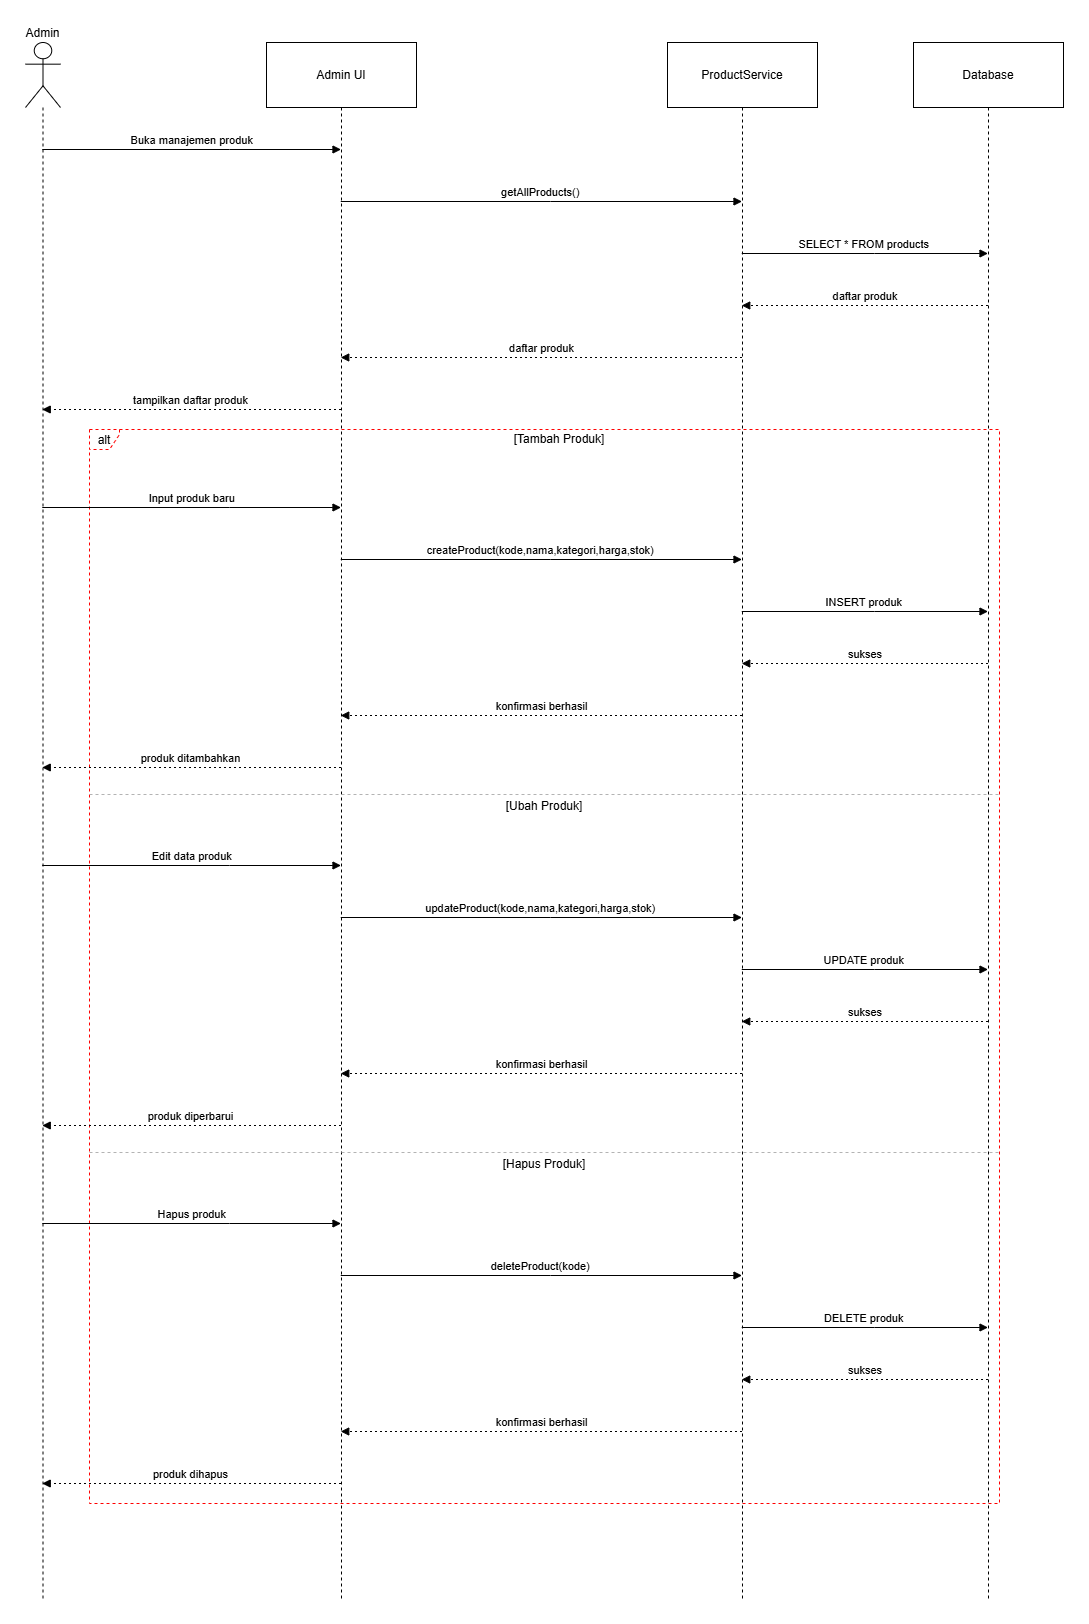

The diagram above was exported from draw.io. Its source (the exported page's mxGraphModel, read from the mxfile embedded in the PNG):
<mxGraphModel dx="1435" dy="760" grid="1" gridSize="10" guides="1" tooltips="1" connect="1" arrows="1" fold="1" page="1" pageScale="1" pageWidth="1169" pageHeight="1654" math="0" shadow="0">
  <root>
    <mxCell id="0" />
    <mxCell id="1" parent="0" />
    <mxCell id="RcDhV9G5aiCwUivQlVFD-1" parent="1" style="shape=umlLifeline;perimeter=lifelinePerimeter;whiteSpace=wrap;container=1;dropTarget=0;collapsible=0;recursiveResize=0;outlineConnect=0;portConstraint=eastwest;newEdgeStyle={&quot;edgeStyle&quot;:&quot;elbowEdgeStyle&quot;,&quot;elbow&quot;:&quot;vertical&quot;,&quot;curved&quot;:0,&quot;rounded&quot;:0};participant=umlActor;verticalAlign=bottom;labelPosition=center;verticalLabelPosition=top;align=center;size=65;" value="Admin" vertex="1">
      <mxGeometry height="1556" width="35" x="20" y="20" as="geometry" />
    </mxCell>
    <mxCell id="RcDhV9G5aiCwUivQlVFD-2" parent="1" style="shape=umlLifeline;perimeter=lifelinePerimeter;whiteSpace=wrap;container=1;dropTarget=0;collapsible=0;recursiveResize=0;outlineConnect=0;portConstraint=eastwest;newEdgeStyle={&quot;edgeStyle&quot;:&quot;elbowEdgeStyle&quot;,&quot;elbow&quot;:&quot;vertical&quot;,&quot;curved&quot;:0,&quot;rounded&quot;:0};size=65;" value="Admin UI" vertex="1">
      <mxGeometry height="1556" width="150" x="261" y="20" as="geometry" />
    </mxCell>
    <mxCell id="RcDhV9G5aiCwUivQlVFD-3" parent="1" style="shape=umlLifeline;perimeter=lifelinePerimeter;whiteSpace=wrap;container=1;dropTarget=0;collapsible=0;recursiveResize=0;outlineConnect=0;portConstraint=eastwest;newEdgeStyle={&quot;edgeStyle&quot;:&quot;elbowEdgeStyle&quot;,&quot;elbow&quot;:&quot;vertical&quot;,&quot;curved&quot;:0,&quot;rounded&quot;:0};size=65;" value="ProductService" vertex="1">
      <mxGeometry height="1556" width="150" x="662" y="20" as="geometry" />
    </mxCell>
    <mxCell id="RcDhV9G5aiCwUivQlVFD-4" parent="1" style="shape=umlLifeline;perimeter=lifelinePerimeter;whiteSpace=wrap;container=1;dropTarget=0;collapsible=0;recursiveResize=0;outlineConnect=0;portConstraint=eastwest;newEdgeStyle={&quot;edgeStyle&quot;:&quot;elbowEdgeStyle&quot;,&quot;elbow&quot;:&quot;vertical&quot;,&quot;curved&quot;:0,&quot;rounded&quot;:0};size=65;" value="Database" vertex="1">
      <mxGeometry height="1556" width="150" x="908" y="20" as="geometry" />
    </mxCell>
    <mxCell id="RcDhV9G5aiCwUivQlVFD-5" parent="1" style="shape=umlFrame;dashed=1;pointerEvents=0;dropTarget=0;strokeColor=#FF0000;height=20;width=30" value="alt" vertex="1">
      <mxGeometry height="1074" width="910" x="84" y="407" as="geometry" />
    </mxCell>
    <mxCell id="RcDhV9G5aiCwUivQlVFD-6" parent="RcDhV9G5aiCwUivQlVFD-5" style="text;strokeColor=none;fillColor=none;align=center;verticalAlign=middle;whiteSpace=wrap;" value="[Tambah Produk]" vertex="1">
      <mxGeometry height="20" width="880" x="30" as="geometry" />
    </mxCell>
    <mxCell id="RcDhV9G5aiCwUivQlVFD-7" parent="RcDhV9G5aiCwUivQlVFD-5" style="shape=line;dashed=1;whiteSpace=wrap;verticalAlign=top;labelPosition=center;verticalLabelPosition=middle;align=center;strokeColor=#B3B3B3;" value="[Ubah Produk]" vertex="1">
      <mxGeometry height="4" width="910" y="363" as="geometry" />
    </mxCell>
    <mxCell id="RcDhV9G5aiCwUivQlVFD-8" parent="RcDhV9G5aiCwUivQlVFD-5" style="shape=line;dashed=1;whiteSpace=wrap;verticalAlign=top;labelPosition=center;verticalLabelPosition=middle;align=center;strokeColor=#B3B3B3;" value="[Hapus Produk]" vertex="1">
      <mxGeometry height="4" width="910" y="721" as="geometry" />
    </mxCell>
    <mxCell id="RcDhV9G5aiCwUivQlVFD-9" edge="1" parent="1" source="RcDhV9G5aiCwUivQlVFD-1" style="verticalAlign=bottom;edgeStyle=elbowEdgeStyle;elbow=vertical;curved=0;rounded=0;endArrow=block;" target="RcDhV9G5aiCwUivQlVFD-2" value="Buka manajemen produk">
      <mxGeometry relative="1" as="geometry">
        <Array as="points">
          <mxPoint x="224" y="127" />
        </Array>
      </mxGeometry>
    </mxCell>
    <mxCell id="RcDhV9G5aiCwUivQlVFD-10" edge="1" parent="1" source="RcDhV9G5aiCwUivQlVFD-2" style="verticalAlign=bottom;edgeStyle=elbowEdgeStyle;elbow=vertical;curved=0;rounded=0;endArrow=block;" target="RcDhV9G5aiCwUivQlVFD-3" value="getAllProducts()">
      <mxGeometry relative="1" as="geometry">
        <Array as="points">
          <mxPoint x="545" y="179" />
        </Array>
      </mxGeometry>
    </mxCell>
    <mxCell id="RcDhV9G5aiCwUivQlVFD-11" edge="1" parent="1" source="RcDhV9G5aiCwUivQlVFD-3" style="verticalAlign=bottom;edgeStyle=elbowEdgeStyle;elbow=vertical;curved=0;rounded=0;endArrow=block;" target="RcDhV9G5aiCwUivQlVFD-4" value="SELECT * FROM products">
      <mxGeometry relative="1" as="geometry">
        <Array as="points">
          <mxPoint x="869" y="231" />
        </Array>
      </mxGeometry>
    </mxCell>
    <mxCell id="RcDhV9G5aiCwUivQlVFD-12" edge="1" parent="1" source="RcDhV9G5aiCwUivQlVFD-4" style="verticalAlign=bottom;edgeStyle=elbowEdgeStyle;elbow=vertical;curved=0;rounded=0;dashed=1;dashPattern=2 3;endArrow=block;" target="RcDhV9G5aiCwUivQlVFD-3" value="daftar produk">
      <mxGeometry relative="1" as="geometry">
        <Array as="points">
          <mxPoint x="872" y="283" />
        </Array>
      </mxGeometry>
    </mxCell>
    <mxCell id="RcDhV9G5aiCwUivQlVFD-13" edge="1" parent="1" source="RcDhV9G5aiCwUivQlVFD-3" style="verticalAlign=bottom;edgeStyle=elbowEdgeStyle;elbow=vertical;curved=0;rounded=0;dashed=1;dashPattern=2 3;endArrow=block;" target="RcDhV9G5aiCwUivQlVFD-2" value="daftar produk">
      <mxGeometry relative="1" as="geometry">
        <Array as="points">
          <mxPoint x="548" y="335" />
        </Array>
      </mxGeometry>
    </mxCell>
    <mxCell id="RcDhV9G5aiCwUivQlVFD-14" edge="1" parent="1" source="RcDhV9G5aiCwUivQlVFD-2" style="verticalAlign=bottom;edgeStyle=elbowEdgeStyle;elbow=vertical;curved=0;rounded=0;dashed=1;dashPattern=2 3;endArrow=block;" target="RcDhV9G5aiCwUivQlVFD-1" value="tampilkan daftar produk">
      <mxGeometry relative="1" as="geometry">
        <Array as="points">
          <mxPoint x="227" y="387" />
        </Array>
      </mxGeometry>
    </mxCell>
    <mxCell id="RcDhV9G5aiCwUivQlVFD-15" edge="1" parent="1" source="RcDhV9G5aiCwUivQlVFD-1" style="verticalAlign=bottom;edgeStyle=elbowEdgeStyle;elbow=vertical;curved=0;rounded=0;endArrow=block;" target="RcDhV9G5aiCwUivQlVFD-2" value="Input produk baru">
      <mxGeometry relative="1" as="geometry">
        <Array as="points">
          <mxPoint x="224" y="485" />
        </Array>
      </mxGeometry>
    </mxCell>
    <mxCell id="RcDhV9G5aiCwUivQlVFD-16" edge="1" parent="1" source="RcDhV9G5aiCwUivQlVFD-2" style="verticalAlign=bottom;edgeStyle=elbowEdgeStyle;elbow=vertical;curved=0;rounded=0;endArrow=block;" target="RcDhV9G5aiCwUivQlVFD-3" value="createProduct(kode,nama,kategori,harga,stok)">
      <mxGeometry relative="1" as="geometry">
        <Array as="points">
          <mxPoint x="545" y="537" />
        </Array>
      </mxGeometry>
    </mxCell>
    <mxCell id="RcDhV9G5aiCwUivQlVFD-17" edge="1" parent="1" source="RcDhV9G5aiCwUivQlVFD-3" style="verticalAlign=bottom;edgeStyle=elbowEdgeStyle;elbow=vertical;curved=0;rounded=0;endArrow=block;" target="RcDhV9G5aiCwUivQlVFD-4" value="INSERT produk">
      <mxGeometry relative="1" as="geometry">
        <Array as="points">
          <mxPoint x="869" y="589" />
        </Array>
      </mxGeometry>
    </mxCell>
    <mxCell id="RcDhV9G5aiCwUivQlVFD-18" edge="1" parent="1" source="RcDhV9G5aiCwUivQlVFD-4" style="verticalAlign=bottom;edgeStyle=elbowEdgeStyle;elbow=vertical;curved=0;rounded=0;dashed=1;dashPattern=2 3;endArrow=block;" target="RcDhV9G5aiCwUivQlVFD-3" value="sukses">
      <mxGeometry relative="1" as="geometry">
        <Array as="points">
          <mxPoint x="872" y="641" />
        </Array>
      </mxGeometry>
    </mxCell>
    <mxCell id="RcDhV9G5aiCwUivQlVFD-19" edge="1" parent="1" source="RcDhV9G5aiCwUivQlVFD-3" style="verticalAlign=bottom;edgeStyle=elbowEdgeStyle;elbow=vertical;curved=0;rounded=0;dashed=1;dashPattern=2 3;endArrow=block;" target="RcDhV9G5aiCwUivQlVFD-2" value="konfirmasi berhasil">
      <mxGeometry relative="1" as="geometry">
        <Array as="points">
          <mxPoint x="548" y="693" />
        </Array>
      </mxGeometry>
    </mxCell>
    <mxCell id="RcDhV9G5aiCwUivQlVFD-20" edge="1" parent="1" source="RcDhV9G5aiCwUivQlVFD-2" style="verticalAlign=bottom;edgeStyle=elbowEdgeStyle;elbow=vertical;curved=0;rounded=0;dashed=1;dashPattern=2 3;endArrow=block;" target="RcDhV9G5aiCwUivQlVFD-1" value="produk ditambahkan">
      <mxGeometry relative="1" as="geometry">
        <Array as="points">
          <mxPoint x="227" y="745" />
        </Array>
      </mxGeometry>
    </mxCell>
    <mxCell id="RcDhV9G5aiCwUivQlVFD-21" edge="1" parent="1" source="RcDhV9G5aiCwUivQlVFD-1" style="verticalAlign=bottom;edgeStyle=elbowEdgeStyle;elbow=vertical;curved=0;rounded=0;endArrow=block;" target="RcDhV9G5aiCwUivQlVFD-2" value="Edit data produk">
      <mxGeometry relative="1" as="geometry">
        <Array as="points">
          <mxPoint x="224" y="843" />
        </Array>
      </mxGeometry>
    </mxCell>
    <mxCell id="RcDhV9G5aiCwUivQlVFD-22" edge="1" parent="1" source="RcDhV9G5aiCwUivQlVFD-2" style="verticalAlign=bottom;edgeStyle=elbowEdgeStyle;elbow=vertical;curved=0;rounded=0;endArrow=block;" target="RcDhV9G5aiCwUivQlVFD-3" value="updateProduct(kode,nama,kategori,harga,stok)">
      <mxGeometry relative="1" as="geometry">
        <Array as="points">
          <mxPoint x="545" y="895" />
        </Array>
      </mxGeometry>
    </mxCell>
    <mxCell id="RcDhV9G5aiCwUivQlVFD-23" edge="1" parent="1" source="RcDhV9G5aiCwUivQlVFD-3" style="verticalAlign=bottom;edgeStyle=elbowEdgeStyle;elbow=vertical;curved=0;rounded=0;endArrow=block;" target="RcDhV9G5aiCwUivQlVFD-4" value="UPDATE produk">
      <mxGeometry relative="1" as="geometry">
        <Array as="points">
          <mxPoint x="869" y="947" />
        </Array>
      </mxGeometry>
    </mxCell>
    <mxCell id="RcDhV9G5aiCwUivQlVFD-24" edge="1" parent="1" source="RcDhV9G5aiCwUivQlVFD-4" style="verticalAlign=bottom;edgeStyle=elbowEdgeStyle;elbow=vertical;curved=0;rounded=0;dashed=1;dashPattern=2 3;endArrow=block;" target="RcDhV9G5aiCwUivQlVFD-3" value="sukses">
      <mxGeometry relative="1" as="geometry">
        <Array as="points">
          <mxPoint x="872" y="999" />
        </Array>
      </mxGeometry>
    </mxCell>
    <mxCell id="RcDhV9G5aiCwUivQlVFD-25" edge="1" parent="1" source="RcDhV9G5aiCwUivQlVFD-3" style="verticalAlign=bottom;edgeStyle=elbowEdgeStyle;elbow=vertical;curved=0;rounded=0;dashed=1;dashPattern=2 3;endArrow=block;" target="RcDhV9G5aiCwUivQlVFD-2" value="konfirmasi berhasil">
      <mxGeometry relative="1" as="geometry">
        <Array as="points">
          <mxPoint x="548" y="1051" />
        </Array>
      </mxGeometry>
    </mxCell>
    <mxCell id="RcDhV9G5aiCwUivQlVFD-26" edge="1" parent="1" source="RcDhV9G5aiCwUivQlVFD-2" style="verticalAlign=bottom;edgeStyle=elbowEdgeStyle;elbow=vertical;curved=0;rounded=0;dashed=1;dashPattern=2 3;endArrow=block;" target="RcDhV9G5aiCwUivQlVFD-1" value="produk diperbarui">
      <mxGeometry relative="1" as="geometry">
        <Array as="points">
          <mxPoint x="227" y="1103" />
        </Array>
      </mxGeometry>
    </mxCell>
    <mxCell id="RcDhV9G5aiCwUivQlVFD-27" edge="1" parent="1" source="RcDhV9G5aiCwUivQlVFD-1" style="verticalAlign=bottom;edgeStyle=elbowEdgeStyle;elbow=vertical;curved=0;rounded=0;endArrow=block;" target="RcDhV9G5aiCwUivQlVFD-2" value="Hapus produk">
      <mxGeometry relative="1" as="geometry">
        <Array as="points">
          <mxPoint x="224" y="1201" />
        </Array>
      </mxGeometry>
    </mxCell>
    <mxCell id="RcDhV9G5aiCwUivQlVFD-28" edge="1" parent="1" source="RcDhV9G5aiCwUivQlVFD-2" style="verticalAlign=bottom;edgeStyle=elbowEdgeStyle;elbow=vertical;curved=0;rounded=0;endArrow=block;" target="RcDhV9G5aiCwUivQlVFD-3" value="deleteProduct(kode)">
      <mxGeometry relative="1" as="geometry">
        <Array as="points">
          <mxPoint x="545" y="1253" />
        </Array>
      </mxGeometry>
    </mxCell>
    <mxCell id="RcDhV9G5aiCwUivQlVFD-29" edge="1" parent="1" source="RcDhV9G5aiCwUivQlVFD-3" style="verticalAlign=bottom;edgeStyle=elbowEdgeStyle;elbow=vertical;curved=0;rounded=0;endArrow=block;" target="RcDhV9G5aiCwUivQlVFD-4" value="DELETE produk">
      <mxGeometry relative="1" as="geometry">
        <Array as="points">
          <mxPoint x="869" y="1305" />
        </Array>
      </mxGeometry>
    </mxCell>
    <mxCell id="RcDhV9G5aiCwUivQlVFD-30" edge="1" parent="1" source="RcDhV9G5aiCwUivQlVFD-4" style="verticalAlign=bottom;edgeStyle=elbowEdgeStyle;elbow=vertical;curved=0;rounded=0;dashed=1;dashPattern=2 3;endArrow=block;" target="RcDhV9G5aiCwUivQlVFD-3" value="sukses">
      <mxGeometry relative="1" as="geometry">
        <Array as="points">
          <mxPoint x="872" y="1357" />
        </Array>
      </mxGeometry>
    </mxCell>
    <mxCell id="RcDhV9G5aiCwUivQlVFD-31" edge="1" parent="1" source="RcDhV9G5aiCwUivQlVFD-3" style="verticalAlign=bottom;edgeStyle=elbowEdgeStyle;elbow=vertical;curved=0;rounded=0;dashed=1;dashPattern=2 3;endArrow=block;" target="RcDhV9G5aiCwUivQlVFD-2" value="konfirmasi berhasil">
      <mxGeometry relative="1" as="geometry">
        <Array as="points">
          <mxPoint x="548" y="1409" />
        </Array>
      </mxGeometry>
    </mxCell>
    <mxCell id="RcDhV9G5aiCwUivQlVFD-32" edge="1" parent="1" source="RcDhV9G5aiCwUivQlVFD-2" style="verticalAlign=bottom;edgeStyle=elbowEdgeStyle;elbow=vertical;curved=0;rounded=0;dashed=1;dashPattern=2 3;endArrow=block;" target="RcDhV9G5aiCwUivQlVFD-1" value="produk dihapus">
      <mxGeometry relative="1" as="geometry">
        <Array as="points">
          <mxPoint x="227" y="1461" />
        </Array>
      </mxGeometry>
    </mxCell>
  </root>
</mxGraphModel>